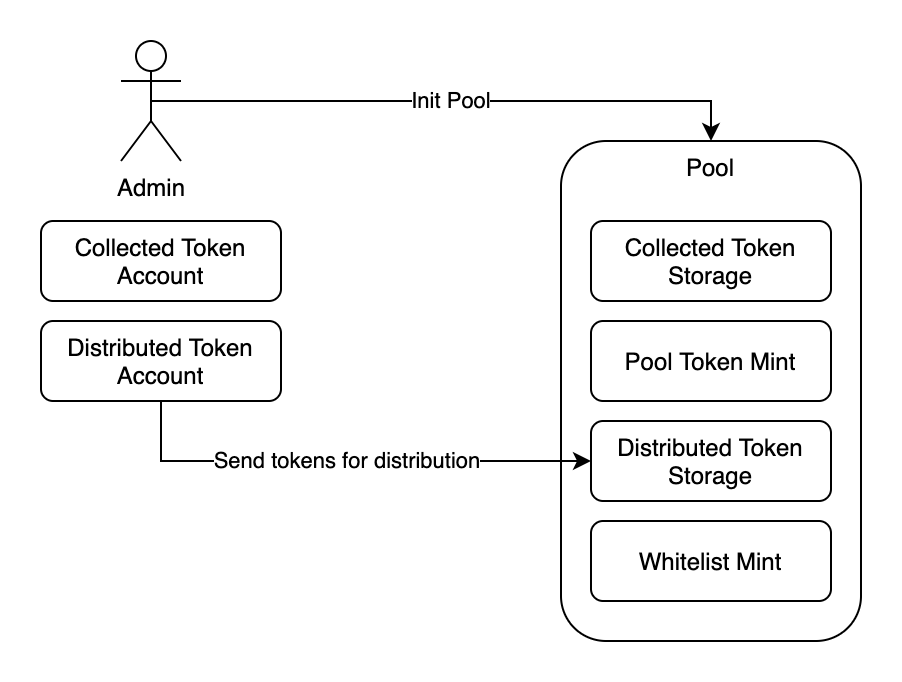

The diagram above was exported from draw.io. Its source (the exported page's mxGraphModel, read from the mxfile embedded in the PNG):
<mxGraphModel dx="1245" dy="784" grid="1" gridSize="10" guides="1" tooltips="1" connect="1" arrows="1" fold="1" page="1" pageScale="1" pageWidth="850" pageHeight="1100" math="0" shadow="0">
  <root>
    <mxCell id="_1vILLHJPuq__5WXakCh-0" />
    <mxCell id="_1vILLHJPuq__5WXakCh-1" parent="_1vILLHJPuq__5WXakCh-0" />
    <mxCell id="_1vILLHJPuq__5WXakCh-2" value="Pool" style="rounded=1;whiteSpace=wrap;html=1;verticalAlign=top;" parent="_1vILLHJPuq__5WXakCh-1" vertex="1">
      <mxGeometry x="330" y="90" width="150" height="250" as="geometry" />
    </mxCell>
    <mxCell id="_1vILLHJPuq__5WXakCh-8" value="Pool Token Mint" style="rounded=1;whiteSpace=wrap;html=1;" parent="_1vILLHJPuq__5WXakCh-1" vertex="1">
      <mxGeometry x="345" y="180" width="120" height="40" as="geometry" />
    </mxCell>
    <mxCell id="_1vILLHJPuq__5WXakCh-9" value="Collected Token Storage" style="rounded=1;whiteSpace=wrap;html=1;" parent="_1vILLHJPuq__5WXakCh-1" vertex="1">
      <mxGeometry x="345" y="130" width="120" height="40" as="geometry" />
    </mxCell>
    <mxCell id="_1vILLHJPuq__5WXakCh-10" value="Distributed Token Storage" style="rounded=1;whiteSpace=wrap;html=1;" parent="_1vILLHJPuq__5WXakCh-1" vertex="1">
      <mxGeometry x="345" y="230" width="120" height="40" as="geometry" />
    </mxCell>
    <mxCell id="_1vILLHJPuq__5WXakCh-13" value="Whitelist Mint" style="rounded=1;whiteSpace=wrap;html=1;" parent="_1vILLHJPuq__5WXakCh-1" vertex="1">
      <mxGeometry x="345" y="280" width="120" height="40" as="geometry" />
    </mxCell>
    <mxCell id="ccG8XlgrjkDvTgia9tAX-0" value="Init Pool" style="edgeStyle=orthogonalEdgeStyle;rounded=0;orthogonalLoop=1;jettySize=auto;html=1;exitX=0.5;exitY=0.5;exitDx=0;exitDy=0;exitPerimeter=0;entryX=0.5;entryY=0;entryDx=0;entryDy=0;" edge="1" parent="_1vILLHJPuq__5WXakCh-1" source="_1vILLHJPuq__5WXakCh-16" target="_1vILLHJPuq__5WXakCh-2">
      <mxGeometry relative="1" as="geometry" />
    </mxCell>
    <mxCell id="_1vILLHJPuq__5WXakCh-16" value="Admin" style="shape=umlActor;verticalLabelPosition=bottom;verticalAlign=top;html=1;outlineConnect=0;" parent="_1vILLHJPuq__5WXakCh-1" vertex="1">
      <mxGeometry x="110" y="40" width="30" height="60" as="geometry" />
    </mxCell>
    <mxCell id="_1vILLHJPuq__5WXakCh-17" value="Collected Token Account" style="rounded=1;whiteSpace=wrap;html=1;" parent="_1vILLHJPuq__5WXakCh-1" vertex="1">
      <mxGeometry x="70" y="130" width="120" height="40" as="geometry" />
    </mxCell>
    <mxCell id="_1vILLHJPuq__5WXakCh-19" value="Send tokens for distribution" style="edgeStyle=orthogonalEdgeStyle;rounded=0;orthogonalLoop=1;jettySize=auto;html=1;exitX=0.5;exitY=1;exitDx=0;exitDy=0;entryX=0;entryY=0.5;entryDx=0;entryDy=0;" parent="_1vILLHJPuq__5WXakCh-1" source="_1vILLHJPuq__5WXakCh-18" target="_1vILLHJPuq__5WXakCh-10" edge="1">
      <mxGeometry relative="1" as="geometry" />
    </mxCell>
    <mxCell id="_1vILLHJPuq__5WXakCh-18" value="Distributed Token Account" style="rounded=1;whiteSpace=wrap;html=1;" parent="_1vILLHJPuq__5WXakCh-1" vertex="1">
      <mxGeometry x="70" y="180" width="120" height="40" as="geometry" />
    </mxCell>
  </root>
</mxGraphModel>